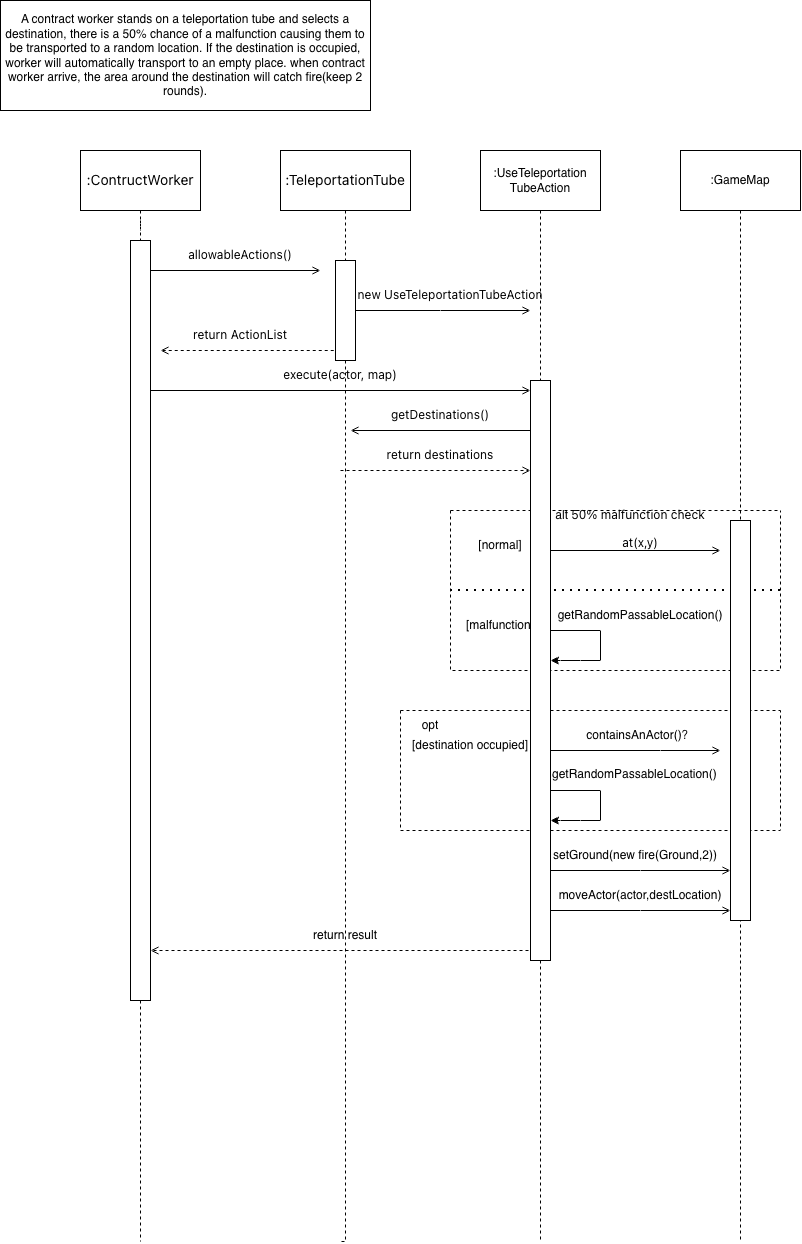

The diagram above was exported from draw.io. Its source (the exported page's mxGraphModel, read from the mxfile embedded in the PNG):
<mxGraphModel dx="1051" dy="1662" grid="1" gridSize="10" guides="1" tooltips="1" connect="1" arrows="1" fold="1" page="1" pageScale="1" pageWidth="827" pageHeight="1169" math="0" shadow="0">
  <root>
    <mxCell id="0" />
    <mxCell id="1" parent="0" />
    <mxCell id="LWgAF50QjV2GJB2gYgG6-9" edge="1" parent="1" source="LWgAF50QjV2GJB2gYgG6-72" style="edgeStyle=orthogonalEdgeStyle;rounded=0;orthogonalLoop=1;jettySize=auto;html=1;endArrow=none;endFill=0;dashed=1;">
      <mxGeometry relative="1" as="geometry">
        <mxPoint x="140" y="1131" as="targetPoint" />
      </mxGeometry>
    </mxCell>
    <mxCell id="LWgAF50QjV2GJB2gYgG6-1" parent="1" style="rounded=0;whiteSpace=wrap;html=1;" value="&lt;span style=&quot;font-family: &amp;quot;Anthropic Sans&amp;quot;, -apple-system, &amp;quot;system-ui&amp;quot;, &amp;quot;Segoe UI&amp;quot;, sans-serif; font-size: 14px; text-align: start; text-wrap-mode: nowrap;&quot;&gt;:ContructWorker&lt;/span&gt;" vertex="1">
      <mxGeometry height="60" width="120" x="80" y="40" as="geometry" />
    </mxCell>
    <mxCell id="LWgAF50QjV2GJB2gYgG6-10" edge="1" parent="1" source="LWgAF50QjV2GJB2gYgG6-75" style="edgeStyle=orthogonalEdgeStyle;rounded=0;orthogonalLoop=1;jettySize=auto;html=1;endArrow=none;endFill=0;dashed=1;">
      <mxGeometry relative="1" as="geometry">
        <Array as="points">
          <mxPoint x="345" y="1131" />
        </Array>
        <mxPoint x="340" y="1131" as="targetPoint" />
      </mxGeometry>
    </mxCell>
    <mxCell id="LWgAF50QjV2GJB2gYgG6-2" parent="1" style="rounded=0;whiteSpace=wrap;html=1;" value="&lt;div style=&quot;text-align: start;&quot;&gt;&lt;span style=&quot;background-color: transparent; color: light-dark(rgb(0, 0, 0), rgb(255, 255, 255)); font-size: 14px; text-wrap-mode: nowrap;&quot;&gt;&lt;font face=&quot;Anthropic Sans, -apple-system, system-ui, Segoe UI, sans-serif&quot;&gt;:TeleportationTube&lt;/font&gt;&lt;/span&gt;&lt;/div&gt;" vertex="1">
      <mxGeometry height="60" width="130" x="280" y="40" as="geometry" />
    </mxCell>
    <mxCell id="LWgAF50QjV2GJB2gYgG6-11" edge="1" parent="1" source="LWgAF50QjV2GJB2gYgG6-7" style="edgeStyle=orthogonalEdgeStyle;rounded=0;orthogonalLoop=1;jettySize=auto;html=1;endArrow=none;endFill=0;dashed=1;">
      <mxGeometry relative="1" as="geometry">
        <mxPoint x="540" y="1130" as="targetPoint" />
      </mxGeometry>
    </mxCell>
    <mxCell id="LWgAF50QjV2GJB2gYgG6-7" parent="1" style="rounded=0;whiteSpace=wrap;html=1;" value=":UseTeleportation&lt;div&gt;TubeAction&lt;/div&gt;" vertex="1">
      <mxGeometry height="60" width="120" x="480" y="40" as="geometry" />
    </mxCell>
    <mxCell id="LWgAF50QjV2GJB2gYgG6-12" edge="1" parent="1" source="LWgAF50QjV2GJB2gYgG6-8" style="edgeStyle=orthogonalEdgeStyle;rounded=0;orthogonalLoop=1;jettySize=auto;html=1;endArrow=none;endFill=0;dashed=1;">
      <mxGeometry relative="1" as="geometry">
        <mxPoint x="740" y="1130" as="targetPoint" />
      </mxGeometry>
    </mxCell>
    <mxCell id="LWgAF50QjV2GJB2gYgG6-8" parent="1" style="rounded=0;whiteSpace=wrap;html=1;" value=":GameMap" vertex="1">
      <mxGeometry height="60" width="120" x="680" y="40" as="geometry" />
    </mxCell>
    <mxCell id="LWgAF50QjV2GJB2gYgG6-13" edge="1" parent="1" style="endArrow=open;html=1;rounded=0;endFill=0;" value="">
      <mxGeometry height="50" relative="1" width="50" as="geometry">
        <mxPoint as="offset" />
        <Array as="points" />
        <mxPoint x="140" y="160" as="sourcePoint" />
        <mxPoint x="320" y="160" as="targetPoint" />
      </mxGeometry>
    </mxCell>
    <mxCell id="LWgAF50QjV2GJB2gYgG6-14" parent="1" style="text;html=1;whiteSpace=wrap;strokeColor=none;fillColor=none;align=center;verticalAlign=middle;rounded=0;" value="&lt;meta charset=&quot;utf-8&quot;&gt;&lt;span style=&quot;color: rgb(0, 0, 0); font-family: &amp;quot;Anthropic Sans&amp;quot;, -apple-system, &amp;quot;system-ui&amp;quot;, &amp;quot;Segoe UI&amp;quot;, sans-serif; font-size: 12px; font-style: normal; font-variant-ligatures: normal; font-variant-caps: normal; font-weight: 400; letter-spacing: normal; orphans: 2; text-align: start; text-indent: 0px; text-transform: none; widows: 2; word-spacing: 0px; -webkit-text-stroke-width: 0px; white-space: nowrap; text-decoration-thickness: initial; text-decoration-style: initial; text-decoration-color: initial; display: inline !important; float: none;&quot;&gt;allowableActions()&lt;/span&gt;" vertex="1">
      <mxGeometry height="30" width="60" x="210" y="130" as="geometry" />
    </mxCell>
    <mxCell id="LWgAF50QjV2GJB2gYgG6-15" edge="1" parent="1" style="endArrow=open;html=1;rounded=0;endFill=0;" value="">
      <mxGeometry height="50" relative="1" width="50" as="geometry">
        <Array as="points">
          <mxPoint x="440" y="200" />
        </Array>
        <mxPoint x="350" y="200" as="sourcePoint" />
        <mxPoint x="530" y="200" as="targetPoint" />
      </mxGeometry>
    </mxCell>
    <mxCell id="LWgAF50QjV2GJB2gYgG6-16" parent="1" style="text;html=1;whiteSpace=wrap;strokeColor=none;fillColor=none;align=center;verticalAlign=middle;rounded=0;" value="&lt;span style=&quot;font-family: &amp;quot;Anthropic Sans&amp;quot;, -apple-system, &amp;quot;system-ui&amp;quot;, &amp;quot;Segoe UI&amp;quot;, sans-serif; text-align: start; text-wrap-mode: nowrap;&quot;&gt;new UseTeleportationTubeAction&lt;/span&gt;" vertex="1">
      <mxGeometry height="30" width="60" x="420" y="170" as="geometry" />
    </mxCell>
    <mxCell id="LWgAF50QjV2GJB2gYgG6-17" edge="1" parent="1" style="endArrow=none;html=1;rounded=0;endFill=0;startArrow=open;startFill=0;dashed=1;" value="">
      <mxGeometry height="50" relative="1" width="50" as="geometry">
        <Array as="points">
          <mxPoint x="240" y="240" />
        </Array>
        <mxPoint x="160" y="240" as="sourcePoint" />
        <mxPoint x="340" y="240" as="targetPoint" />
      </mxGeometry>
    </mxCell>
    <mxCell id="LWgAF50QjV2GJB2gYgG6-18" parent="1" style="text;html=1;whiteSpace=wrap;strokeColor=none;fillColor=none;align=center;verticalAlign=middle;rounded=0;" value="&lt;span style=&quot;font-family: &amp;quot;Anthropic Sans&amp;quot;, -apple-system, &amp;quot;system-ui&amp;quot;, &amp;quot;Segoe UI&amp;quot;, sans-serif; text-align: start; text-wrap-mode: nowrap;&quot;&gt;return ActionList&lt;/span&gt;" vertex="1">
      <mxGeometry height="30" width="60" x="210" y="210" as="geometry" />
    </mxCell>
    <mxCell id="LWgAF50QjV2GJB2gYgG6-19" edge="1" parent="1" style="endArrow=open;html=1;rounded=0;endFill=0;" value="">
      <mxGeometry height="50" relative="1" width="50" as="geometry">
        <mxPoint x="140" y="280" as="sourcePoint" />
        <mxPoint x="530" y="280" as="targetPoint" />
      </mxGeometry>
    </mxCell>
    <mxCell id="LWgAF50QjV2GJB2gYgG6-20" parent="1" style="text;html=1;whiteSpace=wrap;strokeColor=none;fillColor=none;align=center;verticalAlign=middle;rounded=0;" value="&lt;span style=&quot;font-family: &amp;quot;Anthropic Sans&amp;quot;, -apple-system, &amp;quot;system-ui&amp;quot;, &amp;quot;Segoe UI&amp;quot;, sans-serif; text-align: start; text-wrap-mode: nowrap;&quot;&gt;execute(actor, map)&lt;/span&gt;" vertex="1">
      <mxGeometry height="30" width="60" x="310" y="250" as="geometry" />
    </mxCell>
    <mxCell id="LWgAF50QjV2GJB2gYgG6-22" edge="1" parent="1" style="endArrow=none;html=1;rounded=0;endFill=0;startArrow=open;startFill=0;" value="">
      <mxGeometry height="50" relative="1" width="50" as="geometry">
        <mxPoint x="350" y="320" as="sourcePoint" />
        <mxPoint x="540" y="320" as="targetPoint" />
      </mxGeometry>
    </mxCell>
    <mxCell id="LWgAF50QjV2GJB2gYgG6-23" parent="1" style="text;html=1;whiteSpace=wrap;strokeColor=none;fillColor=none;align=center;verticalAlign=middle;rounded=0;" value="&lt;span style=&quot;font-family: &amp;quot;Anthropic Sans&amp;quot;, -apple-system, &amp;quot;system-ui&amp;quot;, &amp;quot;Segoe UI&amp;quot;, sans-serif; text-align: start; text-wrap-mode: nowrap;&quot;&gt;getDestinations()&lt;/span&gt;" vertex="1">
      <mxGeometry height="30" width="60" x="410" y="290" as="geometry" />
    </mxCell>
    <mxCell id="LWgAF50QjV2GJB2gYgG6-24" edge="1" parent="1" style="endArrow=open;html=1;rounded=0;endFill=0;dashed=1;" value="">
      <mxGeometry height="50" relative="1" width="50" as="geometry">
        <mxPoint x="340" y="360" as="sourcePoint" />
        <mxPoint x="530" y="360" as="targetPoint" />
      </mxGeometry>
    </mxCell>
    <mxCell id="LWgAF50QjV2GJB2gYgG6-25" parent="1" style="text;html=1;whiteSpace=wrap;strokeColor=none;fillColor=none;align=center;verticalAlign=middle;rounded=0;" value="&lt;span style=&quot;font-family: &amp;quot;Anthropic Sans&amp;quot;, -apple-system, &amp;quot;system-ui&amp;quot;, &amp;quot;Segoe UI&amp;quot;, sans-serif; text-align: start; text-wrap-mode: nowrap;&quot;&gt;return destinations&lt;/span&gt;" vertex="1">
      <mxGeometry height="30" width="60" x="410" y="330" as="geometry" />
    </mxCell>
    <mxCell id="LWgAF50QjV2GJB2gYgG6-31" parent="1" style="text;html=1;whiteSpace=wrap;strokeColor=none;fillColor=none;align=center;verticalAlign=middle;rounded=0;" value="&lt;br&gt;&lt;div&gt;&lt;span style=&quot;font-family: &amp;quot;Anthropic Sans&amp;quot;, -apple-system, &amp;quot;system-ui&amp;quot;, &amp;quot;Segoe UI&amp;quot;, sans-serif; text-align: start; text-wrap-mode: nowrap;&quot;&gt;at(x,y)&lt;/span&gt;&lt;/div&gt;" vertex="1">
      <mxGeometry height="30" width="60" x="610" y="410" as="geometry" />
    </mxCell>
    <mxCell id="LWgAF50QjV2GJB2gYgG6-32" parent="1" style="swimlane;startSize=0;shadow=0;swimlaneLine=1;dashed=1;" value="" vertex="1">
      <mxGeometry height="160" width="330" x="450" y="400" as="geometry" />
    </mxCell>
    <mxCell id="LWgAF50QjV2GJB2gYgG6-30" edge="1" parent="LWgAF50QjV2GJB2gYgG6-32" style="endArrow=open;html=1;rounded=0;endFill=0;" value="">
      <mxGeometry height="50" relative="1" width="50" as="geometry">
        <mxPoint x="90" y="40" as="sourcePoint" />
        <mxPoint x="270" y="40" as="targetPoint" />
      </mxGeometry>
    </mxCell>
    <mxCell id="LWgAF50QjV2GJB2gYgG6-36" parent="LWgAF50QjV2GJB2gYgG6-32" style="text;html=1;whiteSpace=wrap;strokeColor=none;fillColor=none;align=center;verticalAlign=middle;rounded=0;" value="[malfunction]" vertex="1">
      <mxGeometry height="30" width="60" x="20" y="100" as="geometry" />
    </mxCell>
    <mxCell id="LWgAF50QjV2GJB2gYgG6-41" parent="LWgAF50QjV2GJB2gYgG6-32" style="text;html=1;whiteSpace=wrap;strokeColor=none;fillColor=none;align=center;verticalAlign=middle;rounded=0;" value="getRandomPassableLocation()" vertex="1">
      <mxGeometry height="30" width="60" x="160" y="90" as="geometry" />
    </mxCell>
    <mxCell id="LWgAF50QjV2GJB2gYgG6-44" parent="LWgAF50QjV2GJB2gYgG6-32" style="text;html=1;whiteSpace=wrap;strokeColor=none;fillColor=none;align=center;verticalAlign=middle;rounded=0;" value="alt&amp;nbsp;&lt;span style=&quot;font-family: &amp;quot;Anthropic Sans&amp;quot;, -apple-system, &amp;quot;system-ui&amp;quot;, &amp;quot;Segoe UI&amp;quot;, sans-serif; text-align: start; text-wrap-mode: nowrap;&quot;&gt;50% malfunction check&lt;/span&gt;" vertex="1">
      <mxGeometry height="30" width="60" x="150" y="-10" as="geometry" />
    </mxCell>
    <mxCell id="LWgAF50QjV2GJB2gYgG6-39" edge="1" parent="LWgAF50QjV2GJB2gYgG6-32" style="endArrow=classic;html=1;rounded=0;" value="">
      <mxGeometry height="50" relative="1" width="50" as="geometry">
        <Array as="points">
          <mxPoint x="150" y="120" />
          <mxPoint x="150" y="150" />
          <mxPoint x="130" y="150" />
          <mxPoint x="110" y="150" />
        </Array>
        <mxPoint x="100" y="120" as="sourcePoint" />
        <mxPoint x="100" y="150" as="targetPoint" />
      </mxGeometry>
    </mxCell>
    <mxCell id="LWgAF50QjV2GJB2gYgG6-29" parent="LWgAF50QjV2GJB2gYgG6-32" style="text;html=1;whiteSpace=wrap;strokeColor=none;fillColor=none;align=center;verticalAlign=middle;rounded=0;" value="[normal]" vertex="1">
      <mxGeometry height="30" width="60" x="20" y="20" as="geometry" />
    </mxCell>
    <mxCell id="LWgAF50QjV2GJB2gYgG6-37" edge="1" parent="1" source="LWgAF50QjV2GJB2gYgG6-32" style="endArrow=none;dashed=1;html=1;dashPattern=1 3;strokeWidth=2;rounded=0;exitX=0;exitY=0.5;exitDx=0;exitDy=0;entryX=1;entryY=0.5;entryDx=0;entryDy=0;" target="LWgAF50QjV2GJB2gYgG6-32" value="">
      <mxGeometry height="50" relative="1" width="50" as="geometry">
        <Array as="points">
          <mxPoint x="590" y="480" />
        </Array>
        <mxPoint x="390" y="430" as="sourcePoint" />
        <mxPoint x="440" y="380" as="targetPoint" />
      </mxGeometry>
    </mxCell>
    <mxCell id="LWgAF50QjV2GJB2gYgG6-46" parent="1" style="swimlane;startSize=0;dashed=1;" value="" vertex="1">
      <mxGeometry height="120" width="380" x="400" y="600" as="geometry" />
    </mxCell>
    <mxCell id="LWgAF50QjV2GJB2gYgG6-47" parent="LWgAF50QjV2GJB2gYgG6-46" style="text;html=1;whiteSpace=wrap;strokeColor=none;fillColor=none;align=center;verticalAlign=middle;rounded=0;" value="opt" vertex="1">
      <mxGeometry height="30" width="60" as="geometry" />
    </mxCell>
    <mxCell id="LWgAF50QjV2GJB2gYgG6-56" edge="1" parent="LWgAF50QjV2GJB2gYgG6-46" style="endArrow=classic;html=1;rounded=0;" value="">
      <mxGeometry height="50" relative="1" width="50" as="geometry">
        <Array as="points">
          <mxPoint x="200" y="80" />
          <mxPoint x="200" y="110" />
          <mxPoint x="180" y="110" />
          <mxPoint x="160" y="110" />
        </Array>
        <mxPoint x="150" y="80" as="sourcePoint" />
        <mxPoint x="150" y="110" as="targetPoint" />
      </mxGeometry>
    </mxCell>
    <mxCell id="LWgAF50QjV2GJB2gYgG6-58" parent="LWgAF50QjV2GJB2gYgG6-46" style="text;whiteSpace=wrap;html=1;" value="getRandomPassableLocation()" vertex="1">
      <mxGeometry height="40" width="200" x="150" y="50" as="geometry" />
    </mxCell>
    <mxCell id="LWgAF50QjV2GJB2gYgG6-51" parent="1" style="text;html=1;whiteSpace=wrap;strokeColor=none;fillColor=none;align=center;verticalAlign=middle;rounded=0;" value="[destination occupied]" vertex="1">
      <mxGeometry height="30" width="120" x="410" y="620" as="geometry" />
    </mxCell>
    <mxCell id="LWgAF50QjV2GJB2gYgG6-53" edge="1" parent="1" style="endArrow=open;html=1;rounded=0;endFill=0;" value="">
      <mxGeometry height="50" relative="1" width="50" as="geometry">
        <Array as="points">
          <mxPoint x="660" y="640" />
        </Array>
        <mxPoint x="540" y="640" as="sourcePoint" />
        <mxPoint x="720" y="640" as="targetPoint" />
      </mxGeometry>
    </mxCell>
    <mxCell id="LWgAF50QjV2GJB2gYgG6-54" parent="1" style="text;html=1;whiteSpace=wrap;strokeColor=none;fillColor=none;align=center;verticalAlign=middle;rounded=0;" value="containsAnActor()？" vertex="1">
      <mxGeometry height="30" width="140" x="570" y="610" as="geometry" />
    </mxCell>
    <mxCell id="LWgAF50QjV2GJB2gYgG6-60" edge="1" parent="1" style="endArrow=open;html=1;rounded=0;endFill=0;entryX=1;entryY=1;entryDx=0;entryDy=0;" target="LWgAF50QjV2GJB2gYgG6-62" value="">
      <mxGeometry height="50" relative="1" width="50" as="geometry">
        <Array as="points">
          <mxPoint x="640" y="760" />
        </Array>
        <mxPoint x="540" y="760" as="sourcePoint" />
        <mxPoint x="720" y="760" as="targetPoint" />
      </mxGeometry>
    </mxCell>
    <mxCell id="LWgAF50QjV2GJB2gYgG6-61" edge="1" parent="1" style="endArrow=open;html=1;rounded=0;endFill=0;" value="">
      <mxGeometry height="50" relative="1" width="50" as="geometry">
        <Array as="points">
          <mxPoint x="640" y="800" />
        </Array>
        <mxPoint x="540" y="800" as="sourcePoint" />
        <mxPoint x="730" y="800" as="targetPoint" />
      </mxGeometry>
    </mxCell>
    <mxCell id="LWgAF50QjV2GJB2gYgG6-62" parent="1" style="text;html=1;whiteSpace=wrap;strokeColor=none;fillColor=none;align=center;verticalAlign=middle;rounded=0;" value="setGround(new fire(Ground,2))" vertex="1">
      <mxGeometry height="30" width="190" x="540" y="730" as="geometry" />
    </mxCell>
    <mxCell id="LWgAF50QjV2GJB2gYgG6-63" parent="1" style="text;html=1;whiteSpace=wrap;strokeColor=none;fillColor=none;align=center;verticalAlign=middle;rounded=0;" value="moveActor(actor,destLocation)" vertex="1">
      <mxGeometry height="30" width="60" x="610" y="770" as="geometry" />
    </mxCell>
    <mxCell id="LWgAF50QjV2GJB2gYgG6-68" edge="1" parent="1" style="endArrow=open;html=1;rounded=0;startArrow=none;startFill=0;endFill=0;dashed=1;" value="">
      <mxGeometry height="50" relative="1" width="50" as="geometry">
        <mxPoint x="540" y="840" as="sourcePoint" />
        <mxPoint x="150" y="840" as="targetPoint" />
      </mxGeometry>
    </mxCell>
    <mxCell id="LWgAF50QjV2GJB2gYgG6-70" parent="1" style="text;html=1;whiteSpace=wrap;strokeColor=none;fillColor=none;align=center;verticalAlign=middle;rounded=0;" value="return result" vertex="1">
      <mxGeometry height="30" width="90" x="300" y="810" as="geometry" />
    </mxCell>
    <mxCell id="LWgAF50QjV2GJB2gYgG6-71" parent="1" style="rounded=0;whiteSpace=wrap;html=1;" value="A contract worker stands on a teleportation tube and selects a destination, there is a 50% chance of a malfunction causing them to be transported to a random location. If the destination is occupied, worker will automatically transport to an empty place. when contract worker arrive, the area around the destination will catch fire(keep 2 rounds)." vertex="1">
      <mxGeometry height="110" width="370" y="-110" as="geometry" />
    </mxCell>
    <mxCell id="LWgAF50QjV2GJB2gYgG6-74" edge="1" parent="1" source="LWgAF50QjV2GJB2gYgG6-1" style="edgeStyle=orthogonalEdgeStyle;rounded=0;orthogonalLoop=1;jettySize=auto;html=1;endArrow=none;endFill=0;dashed=1;" target="LWgAF50QjV2GJB2gYgG6-72" value="">
      <mxGeometry relative="1" as="geometry">
        <mxPoint x="140" y="100" as="sourcePoint" />
        <mxPoint x="140" y="1131" as="targetPoint" />
      </mxGeometry>
    </mxCell>
    <mxCell id="LWgAF50QjV2GJB2gYgG6-72" parent="1" style="rounded=0;whiteSpace=wrap;html=1;" value="" vertex="1">
      <mxGeometry height="760" width="20" x="130" y="130" as="geometry" />
    </mxCell>
    <mxCell id="LWgAF50QjV2GJB2gYgG6-76" edge="1" parent="1" source="LWgAF50QjV2GJB2gYgG6-2" style="edgeStyle=orthogonalEdgeStyle;rounded=0;orthogonalLoop=1;jettySize=auto;html=1;endArrow=none;endFill=0;dashed=1;" target="LWgAF50QjV2GJB2gYgG6-75" value="">
      <mxGeometry relative="1" as="geometry">
        <Array as="points" />
        <mxPoint x="345" y="100" as="sourcePoint" />
        <mxPoint x="340" y="1131" as="targetPoint" />
      </mxGeometry>
    </mxCell>
    <mxCell id="LWgAF50QjV2GJB2gYgG6-75" parent="1" style="rounded=0;whiteSpace=wrap;html=1;" value="" vertex="1">
      <mxGeometry height="100" width="20" x="335" y="150" as="geometry" />
    </mxCell>
    <mxCell id="LWgAF50QjV2GJB2gYgG6-77" parent="1" style="rounded=0;whiteSpace=wrap;html=1;" value="" vertex="1">
      <mxGeometry height="580" width="20" x="530" y="270" as="geometry" />
    </mxCell>
    <mxCell id="LWgAF50QjV2GJB2gYgG6-78" edge="1" parent="1" source="LWgAF50QjV2GJB2gYgG6-77" style="edgeStyle=orthogonalEdgeStyle;rounded=0;orthogonalLoop=1;jettySize=auto;html=1;exitX=0.5;exitY=1;exitDx=0;exitDy=0;" target="LWgAF50QjV2GJB2gYgG6-77">
      <mxGeometry relative="1" as="geometry" />
    </mxCell>
    <mxCell id="LWgAF50QjV2GJB2gYgG6-79" parent="1" style="rounded=0;whiteSpace=wrap;html=1;" value="" vertex="1">
      <mxGeometry height="400" width="20" x="730" y="410" as="geometry" />
    </mxCell>
  </root>
</mxGraphModel>